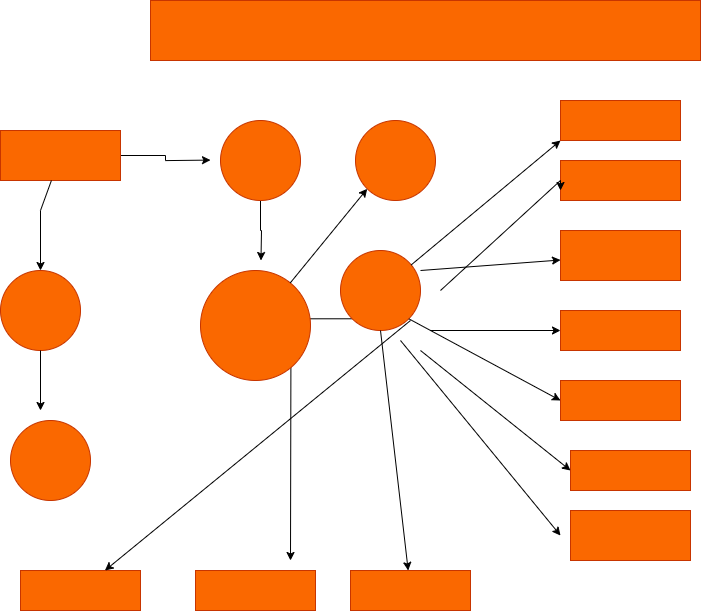

The diagram above was exported from draw.io. Its source (the exported page's mxGraphModel, read from the mxfile embedded in the PNG):
<mxGraphModel dx="1226" dy="701" grid="1" gridSize="10" guides="1" tooltips="1" connect="1" arrows="1" fold="1" page="1" pageScale="1" pageWidth="850" pageHeight="1100" math="0" shadow="0">
  <root>
    <mxCell id="0" />
    <mxCell id="1" parent="0" />
    <mxCell id="uYJpqb2UbXI77BduCBb3-1" value="" style="rounded=0;whiteSpace=wrap;html=1;fillColor=#fa6800;fontColor=#000000;strokeColor=#C73500;" vertex="1" parent="1">
      <mxGeometry x="590" y="310" width="120" height="40" as="geometry" />
    </mxCell>
    <mxCell id="uYJpqb2UbXI77BduCBb3-4" value="" style="rounded=0;whiteSpace=wrap;html=1;fillColor=#fa6800;fontColor=#000000;strokeColor=#C73500;" vertex="1" parent="1">
      <mxGeometry x="590" y="380" width="120" height="50" as="geometry" />
    </mxCell>
    <mxCell id="uYJpqb2UbXI77BduCBb3-8" value="" style="rounded=0;whiteSpace=wrap;html=1;fillColor=#fa6800;fontColor=#000000;strokeColor=#C73500;" vertex="1" parent="1">
      <mxGeometry x="590" y="460" width="120" height="40" as="geometry" />
    </mxCell>
    <mxCell id="uYJpqb2UbXI77BduCBb3-9" value="" style="rounded=0;whiteSpace=wrap;html=1;fillColor=#fa6800;fontColor=#000000;strokeColor=#C73500;" vertex="1" parent="1">
      <mxGeometry x="590" y="530" width="120" height="40" as="geometry" />
    </mxCell>
    <mxCell id="uYJpqb2UbXI77BduCBb3-11" value="" style="rounded=0;whiteSpace=wrap;html=1;fillColor=#fa6800;fontColor=#000000;strokeColor=#C73500;" vertex="1" parent="1">
      <mxGeometry x="590" y="250" width="120" height="40" as="geometry" />
    </mxCell>
    <mxCell id="uYJpqb2UbXI77BduCBb3-12" value="" style="rounded=0;whiteSpace=wrap;html=1;fillColor=#fa6800;fontColor=#000000;strokeColor=#C73500;" vertex="1" parent="1">
      <mxGeometry x="600" y="600" width="120" height="40" as="geometry" />
    </mxCell>
    <mxCell id="uYJpqb2UbXI77BduCBb3-13" value="" style="rounded=0;whiteSpace=wrap;html=1;fillColor=#fa6800;fontColor=#000000;strokeColor=#C73500;" vertex="1" parent="1">
      <mxGeometry x="600" y="660" width="120" height="50" as="geometry" />
    </mxCell>
    <mxCell id="uYJpqb2UbXI77BduCBb3-32" style="edgeStyle=orthogonalEdgeStyle;rounded=0;orthogonalLoop=1;jettySize=auto;html=1;exitX=0.5;exitY=1;exitDx=0;exitDy=0;" edge="1" parent="1" source="uYJpqb2UbXI77BduCBb3-17">
      <mxGeometry relative="1" as="geometry">
        <mxPoint x="290.47058823529414" y="410" as="targetPoint" />
      </mxGeometry>
    </mxCell>
    <mxCell id="uYJpqb2UbXI77BduCBb3-17" value="" style="ellipse;whiteSpace=wrap;html=1;aspect=fixed;fillColor=#fa6800;fontColor=#000000;strokeColor=#C73500;" vertex="1" parent="1">
      <mxGeometry x="250" y="270" width="80" height="80" as="geometry" />
    </mxCell>
    <mxCell id="uYJpqb2UbXI77BduCBb3-18" value="" style="ellipse;whiteSpace=wrap;html=1;aspect=fixed;fillColor=#fa6800;fontColor=#000000;strokeColor=#C73500;" vertex="1" parent="1">
      <mxGeometry x="385" y="270" width="80" height="80" as="geometry" />
    </mxCell>
    <mxCell id="uYJpqb2UbXI77BduCBb3-54" style="edgeStyle=orthogonalEdgeStyle;rounded=0;orthogonalLoop=1;jettySize=auto;html=1;exitX=0;exitY=1;exitDx=0;exitDy=0;" edge="1" parent="1" source="uYJpqb2UbXI77BduCBb3-19">
      <mxGeometry relative="1" as="geometry">
        <mxPoint x="320" y="710" as="targetPoint" />
      </mxGeometry>
    </mxCell>
    <mxCell id="uYJpqb2UbXI77BduCBb3-19" value="" style="ellipse;whiteSpace=wrap;html=1;aspect=fixed;fillColor=#fa6800;fontColor=#000000;strokeColor=#C73500;" vertex="1" parent="1">
      <mxGeometry x="370" y="400" width="80" height="80" as="geometry" />
    </mxCell>
    <mxCell id="uYJpqb2UbXI77BduCBb3-20" value="" style="ellipse;whiteSpace=wrap;html=1;aspect=fixed;fillColor=#fa6800;fontColor=#000000;strokeColor=#C73500;" vertex="1" parent="1">
      <mxGeometry x="230" y="420" width="110" height="110" as="geometry" />
    </mxCell>
    <mxCell id="uYJpqb2UbXI77BduCBb3-21" value="" style="rounded=0;whiteSpace=wrap;html=1;fillColor=#fa6800;fontColor=#000000;strokeColor=#C73500;" vertex="1" parent="1">
      <mxGeometry x="380" y="720" width="120" height="40" as="geometry" />
    </mxCell>
    <mxCell id="uYJpqb2UbXI77BduCBb3-22" value="" style="rounded=0;whiteSpace=wrap;html=1;fillColor=#fa6800;fontColor=#000000;strokeColor=#C73500;" vertex="1" parent="1">
      <mxGeometry x="180" y="150" width="550" height="60" as="geometry" />
    </mxCell>
    <mxCell id="uYJpqb2UbXI77BduCBb3-30" style="edgeStyle=orthogonalEdgeStyle;rounded=0;orthogonalLoop=1;jettySize=auto;html=1;exitX=1;exitY=0.5;exitDx=0;exitDy=0;" edge="1" parent="1" source="uYJpqb2UbXI77BduCBb3-24">
      <mxGeometry relative="1" as="geometry">
        <mxPoint x="240" y="309.5882352941177" as="targetPoint" />
      </mxGeometry>
    </mxCell>
    <mxCell id="uYJpqb2UbXI77BduCBb3-24" value="" style="rounded=0;whiteSpace=wrap;html=1;fillColor=#fa6800;fontColor=#000000;strokeColor=#C73500;" vertex="1" parent="1">
      <mxGeometry x="30" y="280" width="120" height="50" as="geometry" />
    </mxCell>
    <mxCell id="uYJpqb2UbXI77BduCBb3-25" value="" style="rounded=0;whiteSpace=wrap;html=1;fillColor=#fa6800;fontColor=#000000;strokeColor=#C73500;" vertex="1" parent="1">
      <mxGeometry x="225" y="720" width="120" height="40" as="geometry" />
    </mxCell>
    <mxCell id="uYJpqb2UbXI77BduCBb3-26" value="" style="rounded=0;whiteSpace=wrap;html=1;fillColor=#fa6800;fontColor=#000000;strokeColor=#C73500;" vertex="1" parent="1">
      <mxGeometry x="50" y="720" width="120" height="40" as="geometry" />
    </mxCell>
    <mxCell id="uYJpqb2UbXI77BduCBb3-27" value="" style="ellipse;whiteSpace=wrap;html=1;aspect=fixed;fillColor=#fa6800;fontColor=#000000;strokeColor=#C73500;" vertex="1" parent="1">
      <mxGeometry x="30" y="420" width="80" height="80" as="geometry" />
    </mxCell>
    <mxCell id="uYJpqb2UbXI77BduCBb3-28" value="" style="ellipse;whiteSpace=wrap;html=1;aspect=fixed;fillColor=#fa6800;fontColor=#000000;strokeColor=#C73500;" vertex="1" parent="1">
      <mxGeometry x="40" y="570" width="80" height="80" as="geometry" />
    </mxCell>
    <mxCell id="uYJpqb2UbXI77BduCBb3-39" value="" style="endArrow=classic;html=1;rounded=0;entryX=0;entryY=1;entryDx=0;entryDy=0;" edge="1" parent="1" source="uYJpqb2UbXI77BduCBb3-19" target="uYJpqb2UbXI77BduCBb3-11">
      <mxGeometry width="50" height="50" relative="1" as="geometry">
        <mxPoint x="430" y="480" as="sourcePoint" />
        <mxPoint x="510" y="400" as="targetPoint" />
      </mxGeometry>
    </mxCell>
    <mxCell id="uYJpqb2UbXI77BduCBb3-40" value="" style="endArrow=classic;html=1;rounded=0;entryX=0;entryY=0.75;entryDx=0;entryDy=0;" edge="1" parent="1" target="uYJpqb2UbXI77BduCBb3-1">
      <mxGeometry width="50" height="50" relative="1" as="geometry">
        <mxPoint x="470" y="440" as="sourcePoint" />
        <mxPoint x="480" y="430" as="targetPoint" />
        <Array as="points">
          <mxPoint x="590" y="330" />
        </Array>
      </mxGeometry>
    </mxCell>
    <mxCell id="uYJpqb2UbXI77BduCBb3-41" value="" style="endArrow=classic;html=1;rounded=0;exitX=1;exitY=0.25;exitDx=0;exitDy=0;exitPerimeter=0;" edge="1" parent="1" source="uYJpqb2UbXI77BduCBb3-19" target="uYJpqb2UbXI77BduCBb3-4">
      <mxGeometry width="50" height="50" relative="1" as="geometry">
        <mxPoint x="440" y="470" as="sourcePoint" />
        <mxPoint x="480" y="430" as="targetPoint" />
      </mxGeometry>
    </mxCell>
    <mxCell id="uYJpqb2UbXI77BduCBb3-42" value="" style="endArrow=classic;html=1;rounded=0;" edge="1" parent="1" target="uYJpqb2UbXI77BduCBb3-8">
      <mxGeometry width="50" height="50" relative="1" as="geometry">
        <mxPoint x="460" y="480" as="sourcePoint" />
        <mxPoint x="480" y="430" as="targetPoint" />
      </mxGeometry>
    </mxCell>
    <mxCell id="uYJpqb2UbXI77BduCBb3-43" value="" style="endArrow=classic;html=1;rounded=0;entryX=0;entryY=0.5;entryDx=0;entryDy=0;exitX=1;exitY=1;exitDx=0;exitDy=0;" edge="1" parent="1" source="uYJpqb2UbXI77BduCBb3-19" target="uYJpqb2UbXI77BduCBb3-9">
      <mxGeometry width="50" height="50" relative="1" as="geometry">
        <mxPoint x="430" y="480" as="sourcePoint" />
        <mxPoint x="480" y="430" as="targetPoint" />
      </mxGeometry>
    </mxCell>
    <mxCell id="uYJpqb2UbXI77BduCBb3-44" value="" style="endArrow=classic;html=1;rounded=0;entryX=0;entryY=0.5;entryDx=0;entryDy=0;" edge="1" parent="1" target="uYJpqb2UbXI77BduCBb3-12">
      <mxGeometry width="50" height="50" relative="1" as="geometry">
        <mxPoint x="450" y="500" as="sourcePoint" />
        <mxPoint x="480" y="430" as="targetPoint" />
      </mxGeometry>
    </mxCell>
    <mxCell id="uYJpqb2UbXI77BduCBb3-45" value="" style="endArrow=classic;html=1;rounded=0;entryX=0;entryY=0.5;entryDx=0;entryDy=0;" edge="1" parent="1">
      <mxGeometry width="50" height="50" relative="1" as="geometry">
        <mxPoint x="430" y="490" as="sourcePoint" />
        <mxPoint x="590" y="685" as="targetPoint" />
        <Array as="points">
          <mxPoint x="430" y="490" />
        </Array>
      </mxGeometry>
    </mxCell>
    <mxCell id="uYJpqb2UbXI77BduCBb3-51" value="" style="endArrow=classic;html=1;rounded=0;entryX=0;entryY=1;entryDx=0;entryDy=0;" edge="1" parent="1" source="uYJpqb2UbXI77BduCBb3-20" target="uYJpqb2UbXI77BduCBb3-18">
      <mxGeometry width="50" height="50" relative="1" as="geometry">
        <mxPoint x="430" y="480" as="sourcePoint" />
        <mxPoint x="480" y="430" as="targetPoint" />
      </mxGeometry>
    </mxCell>
    <mxCell id="uYJpqb2UbXI77BduCBb3-52" value="" style="endArrow=classic;html=1;rounded=0;exitX=0.5;exitY=1;exitDx=0;exitDy=0;" edge="1" parent="1" source="uYJpqb2UbXI77BduCBb3-19" target="uYJpqb2UbXI77BduCBb3-21">
      <mxGeometry width="50" height="50" relative="1" as="geometry">
        <mxPoint x="430" y="480" as="sourcePoint" />
        <mxPoint x="480" y="430" as="targetPoint" />
      </mxGeometry>
    </mxCell>
    <mxCell id="uYJpqb2UbXI77BduCBb3-55" value="" style="endArrow=classic;html=1;rounded=0;" edge="1" parent="1" source="uYJpqb2UbXI77BduCBb3-24" target="uYJpqb2UbXI77BduCBb3-27">
      <mxGeometry width="50" height="50" relative="1" as="geometry">
        <mxPoint x="20" y="350" as="sourcePoint" />
        <mxPoint x="480" y="420" as="targetPoint" />
        <Array as="points">
          <mxPoint x="70" y="360" />
        </Array>
      </mxGeometry>
    </mxCell>
    <mxCell id="uYJpqb2UbXI77BduCBb3-56" value="" style="endArrow=classic;html=1;rounded=0;" edge="1" parent="1" source="uYJpqb2UbXI77BduCBb3-27">
      <mxGeometry width="50" height="50" relative="1" as="geometry">
        <mxPoint x="140" y="400" as="sourcePoint" />
        <mxPoint x="70" y="560" as="targetPoint" />
      </mxGeometry>
    </mxCell>
    <mxCell id="uYJpqb2UbXI77BduCBb3-57" value="" style="endArrow=classic;html=1;rounded=0;" edge="1" parent="1" target="uYJpqb2UbXI77BduCBb3-26">
      <mxGeometry width="50" height="50" relative="1" as="geometry">
        <mxPoint x="440" y="470" as="sourcePoint" />
        <mxPoint x="480" y="420" as="targetPoint" />
      </mxGeometry>
    </mxCell>
  </root>
</mxGraphModel>